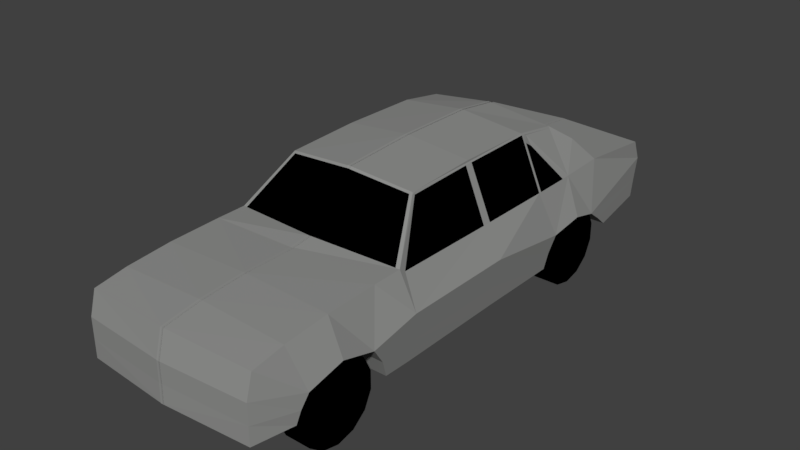 # Source: old-mercedes-benz.blend  (saved by Blender 2.78.0; exported with 4.5.12 LTS)
import bpy
from mathutils import Matrix  # noqa: F401  (used for matrix-valued properties, if any)

bpy.ops.wm.read_factory_settings(use_empty=True)
scene = bpy.context.scene
scene.name = 'Scene'

# ---- collections
col_collection_1 = bpy.data.collections.new('Collection 1'); scene.collection.children.link(col_collection_1)

# ---- materials (node trees are filled in below, after node groups)
mat_bonz_car = bpy.data.materials.new('bonz_car')
mat_bonz_car.alpha_threshold = 0.0
mat_bonz_car.use_transparent_shadow = False
mat_bonz_car.diffuse_color = (0.2813, 0.2846, 0.2769, 1.0)
mat_bonz_car.roughness = 0.5
mat_bonz_windows_tires = bpy.data.materials.new('bonz_windows_tires')
mat_bonz_windows_tires.alpha_threshold = 0.0
mat_bonz_windows_tires.use_transparent_shadow = False
mat_bonz_windows_tires.diffuse_color = (0.0, 0.0, 0.0, 1.0)
mat_bonz_windows_tires.roughness = 0.5

# ---- material node trees

# ---- world
world_world = bpy.data.worlds.new('World'); scene.world = world_world
world_world.color = (0.05088, 0.05088, 0.05088)
world_world.use_sun_shadow = False
world_world.sun_shadow_jitter_overblur = 0.0
world_world.cycles.sampling_method = 'MANUAL'

# ---- meshes
me_plane = bpy.data.meshes.new('Plane')
me_plane.from_pydata([(0.9517, -2.975, 1.15), (0.9517, -3.044, 0.4853), (0.9517, 2.771, 1.133), (0.9517, 2.78, 0.4753), (0.9517, -2.629, 1.21), (1.05, -2.638, 0.5044), (1.026, -1.53, 0.3694), (0.9517, -1.581, 1.27), (1.024, 0.9209, 0.361), (0.9517, 0.8665, 1.206), (1.04, 2.048, 0.4453), (0.9517, 1.894, 1.227), (0.9517, -3.044, 0.9013), (0.9517, 2.865, 0.9098), (1.102, -2.535, 0.7871), (1.099, -1.761, 0.7702), (1.093, 0.9981, 0.7364), (1.088, 1.688, 0.7111), (0.9517, -1.258, 1.273), (1.024, -1.224, 0.361), (1.122, -1.242, 0.8967), (1.026, -0.01071, 0.3694), (1.122, -0.01071, 0.8967), (0.9517, -0.05079, 1.21), (0.9517, -2.142, 1.253), (1.058, 0.9371, 0.5486), (1.122, -2.159, 0.8967), (0.9517, 1.388, 1.21), (1.062, -1.613, 0.5679), (1.104, 1.379, 0.7955), (1.066, -1.232, 0.5925), (1.067, -0.01071, 0.5973), (0.9517, -3.044, 0.685), (1.075, -2.605, 0.6401), (0.9517, 2.815, 0.6747), (1.064, 1.875, 0.5797), (0.7116, 0.8523, 1.776), (0.7116, -0.7957, 1.75), (0.7116, -0.002139, 1.784), (0.7116, 1.345, 1.699), (-0.01715, -3.035, 1.18), (-0.01715, -3.115, 0.4853), (-0.01715, 2.807, 1.157), (-0.01715, 2.815, 0.4991), (-0.01715, -2.629, 1.246), (-0.01715, -2.638, 0.5024), (-0.01715, -1.53, 0.3653), (-0.01715, -1.581, 1.288), (-0.01715, 0.9209, 0.3567), (0.6794, 1.344, 1.703), (-0.01715, 2.048, 0.4424), (-0.01715, 1.894, 1.251), (-0.01715, -3.109, 0.9013), (-0.01715, 2.889, 0.9098), (-0.01715, -2.535, 0.7898), (-0.01715, -1.761, 0.7726), (-0.01715, 0.9981, 0.7384), (-0.01715, 1.688, 0.7126), (-0.01715, -1.365, 1.32), (-0.01715, -1.224, 0.3567), (-0.01715, -0.01071, 0.3653), (-0.01715, -2.142, 1.283), (-0.01715, 0.9371, 0.5474), (-0.01715, -2.159, 0.9013), (-0.01715, -1.613, 0.5671), (-0.01715, 1.379, 0.7984), (-0.01715, -3.109, 0.685), (-0.01715, -2.605, 0.6404), (-0.01715, 2.874, 0.6747), (-0.01715, 1.875, 0.579), (-0.01715, 0.8523, 1.851), (-0.01715, -0.8195, 1.807), (-0.01715, -0.002139, 1.854), (-0.01715, 1.327, 1.792), (0.9089, 1.894, 1.228), (0.9089, -1.263, 1.275), (0.6794, -0.7968, 1.753), (0.7211, 1.347, 1.679), (0.7211, 0.8559, 1.757), (0.8305, 1.622, 1.507), (0.7211, -0.04256, 1.748), (0.7211, -0.8141, 1.731), (-0.01715, 1.36, 1.76), (-0.01715, -0.8412, 1.788), (0.6886, -0.8153, 1.734), (0.6927, 1.376, 1.675), (0.7592, -2.15, 0.4424), (1.029, -2.15, 0.4424), (0.7592, -2.15, 0.8724), (1.029, -2.15, 0.8724), (0.7592, -1.963, 0.8298), (1.029, -1.963, 0.8298), (0.7592, -1.814, 0.7105), (1.029, -1.814, 0.7105), (0.7592, -1.731, 0.5381), (1.029, -1.731, 0.5381), (0.7592, -1.731, 0.3467), (1.029, -1.731, 0.3467), (0.7592, -1.814, 0.1743), (1.029, -1.814, 0.1743), (0.7592, -1.963, 0.05499), (1.029, -1.963, 0.05499), (0.7592, -2.15, 0.01241), (1.029, -2.15, 0.01241), (0.7592, -2.337, 0.05499), (1.029, -2.337, 0.05499), (0.7592, -2.486, 0.1743), (1.029, -2.486, 0.1743), (0.7592, -2.569, 0.3467), (1.029, -2.569, 0.3467), (0.7592, -2.569, 0.5381), (1.029, -2.569, 0.5381), (0.7592, -2.486, 0.7105), (1.029, -2.486, 0.7105), (0.7592, -2.337, 0.8298), (1.029, -2.337, 0.8298), (0.7592, 1.395, 0.438), (1.029, 1.395, 0.438), (0.7592, 1.395, 0.868), (1.029, 1.395, 0.868), (0.7592, 1.582, 0.8254), (1.029, 1.582, 0.8254), (0.7592, 1.731, 0.7061), (1.029, 1.731, 0.7061), (0.7592, 1.814, 0.5336), (1.029, 1.814, 0.5336), (0.7592, 1.814, 0.3423), (1.029, 1.814, 0.3423), (0.7592, 1.731, 0.1699), (1.029, 1.731, 0.1699), (0.7592, 1.582, 0.05054), (1.029, 1.582, 0.05054), (0.7592, 1.395, 0.007954), (1.029, 1.395, 0.007954), (0.7592, 1.208, 0.05054), (1.029, 1.208, 0.05054), (0.7592, 1.059, 0.1699), (1.029, 1.059, 0.1699), (0.7592, 0.9758, 0.3423), (1.029, 0.9758, 0.3423), (0.7592, 0.9758, 0.5336), (1.029, 0.9758, 0.5336), (0.7592, 1.059, 0.7061), (1.029, 1.059, 0.7061), (0.7592, 1.208, 0.8254), (1.029, 1.208, 0.8254), (0.9517, -1.187, 1.224), (0.9517, 0.04355, 1.21), (0.9517, 1.29, 1.208), (0.7116, -0.7446, 1.752), (0.7211, 0.9277, 1.738), (0.7211, -0.7796, 1.724), (0.9517, 0.898, 1.206), (0.7211, 0.8856, 1.752), (0.7211, 0.04244, 1.749), (0.7562, 0.9724, 1.622), (0.7513, 0.8939, 1.671)], [], [(35, 10, 3, 34), (32, 1, 5, 33), (22, 31, 25, 16), (27, 29, 17, 11), (31, 21, 8, 25), (24, 26, 15, 7), (0, 12, 14, 4), (11, 17, 13, 2), (7, 15, 20, 18), (28, 6, 19, 30), (20, 30, 31, 22), (18, 20, 22, 23, 146), (4, 14, 26, 24), (12, 32, 33, 14), (16, 56, 65, 29), (15, 28, 30, 20), (17, 35, 34, 13), (80, 154, 78, 36, 38, 149, 151), (77, 79, 39), (156, 155, 150, 153), (21, 60, 48, 8), (82, 85, 74, 51), (78, 153, 150, 77, 39, 36), (62, 56, 16, 25), (24, 61, 44, 4), (12, 52, 66, 32), (57, 69, 35, 17), (15, 55, 64, 28), (5, 45, 67, 33), (75, 58, 47, 7, 18), (23, 22, 16, 9, 147), (29, 65, 57, 17), (3, 43, 68, 34), (26, 63, 55, 15), (35, 69, 50, 10), (7, 47, 61, 24), (6, 46, 59, 19), (4, 44, 40, 0), (14, 54, 63, 26), (49, 73, 70, 36, 39), (8, 48, 62, 25), (38, 72, 71, 76, 37, 149), (50, 43, 3, 10), (2, 42, 51, 74, 11), (13, 53, 42, 2), (34, 68, 53, 13), (0, 40, 52, 12), (28, 64, 46, 6), (33, 67, 54, 14), (1, 41, 45, 5), (30, 19, 21, 31), (84, 83, 58, 75), (76, 71, 83, 84), (74, 85, 49, 39, 79, 11), (73, 49, 85, 82), (9, 152, 156, 153, 78), (147, 9, 78, 154), (146, 23, 80, 151), (27, 11, 79, 77), (37, 76, 84, 75, 18, 81), (32, 66, 41, 1), (86, 88, 90), (87, 91, 89), (88, 89, 91, 90), (86, 90, 92), (87, 93, 91), (90, 91, 93, 92), (86, 92, 94), (87, 95, 93), (92, 93, 95, 94), (86, 94, 96), (87, 97, 95), (94, 95, 97, 96), (86, 96, 98), (87, 99, 97), (96, 97, 99, 98), (86, 98, 100), (87, 101, 99), (98, 99, 101, 100), (86, 100, 102), (87, 103, 101), (100, 101, 103, 102), (86, 102, 104), (87, 105, 103), (102, 103, 105, 104), (86, 104, 106), (87, 107, 105), (104, 105, 107, 106), (86, 106, 108), (87, 109, 107), (106, 107, 109, 108), (86, 108, 110), (87, 111, 109), (108, 109, 111, 110), (86, 110, 112), (87, 113, 111), (110, 111, 113, 112), (86, 112, 114), (87, 115, 113), (112, 113, 115, 114), (86, 114, 88), (87, 89, 115), (114, 115, 89, 88), (116, 118, 120), (117, 121, 119), (118, 119, 121, 120), (116, 120, 122), (117, 123, 121), (120, 121, 123, 122), (116, 122, 124), (117, 125, 123), (122, 123, 125, 124), (116, 124, 126), (117, 127, 125), (124, 125, 127, 126), (116, 126, 128), (117, 129, 127), (126, 127, 129, 128), (116, 128, 130), (117, 131, 129), (128, 129, 131, 130), (116, 130, 132), (117, 133, 131), (130, 131, 133, 132), (116, 132, 134), (117, 135, 133), (132, 133, 135, 134), (116, 134, 136), (117, 137, 135), (134, 135, 137, 136), (116, 136, 138), (117, 139, 137), (136, 137, 139, 138), (116, 138, 140), (117, 141, 139), (138, 139, 141, 140), (116, 140, 142), (117, 143, 141), (140, 141, 143, 142), (116, 142, 144), (117, 145, 143), (142, 143, 145, 144), (116, 144, 118), (117, 119, 145), (144, 145, 119, 118), (148, 27, 77, 150, 155), (81, 151, 149, 37), (9, 16, 29, 27, 148, 152), (18, 146, 151, 81), (19, 59, 60, 21), (70, 72, 38, 36), (152, 148, 155, 156), (23, 147, 154, 80)])
me_plane.polygons.foreach_set('material_index', [0, 0, 0, 0, 0, 0, 0, 0, 0, 0, 0, 0, 0, 0, 0, 0, 0, 0, 0, 0, 0, 1, 0, 0, 0, 0, 0, 0, 0, 0, 0, 0, 0, 0, 0, 0, 0, 0, 0, 0, 0, 0, 0, 0, 0, 0, 0, 0, 0, 0, 0, 1, 0, 0, 0, 0, 1, 1, 0, 0, 0, 1, 1, 1, 1, 1, 1, 1, 1, 1, 1, 1, 1, 1, 1, 1, 1, 1, 1, 1, 1, 1, 1, 1, 1, 1, 1, 1, 1, 1, 1, 1, 1, 1, 1, 1, 1, 1, 1, 1, 1, 1, 1, 1, 1, 1, 1, 1, 1, 1, 1, 1, 1, 1, 1, 1, 1, 1, 1, 1, 1, 1, 1, 1, 1, 1, 1, 1, 1, 1, 1, 1, 1, 1, 1, 1, 1, 1, 1, 1, 1, 1, 1, 1, 1, 0, 0, 0, 0, 0, 0, 1, 0])
me_plane.materials.append(mat_bonz_car)
me_plane.materials.append(mat_bonz_windows_tires)
me_plane.use_remesh_preserve_volume = False
me_plane.use_remesh_preserve_attributes = False
me_plane.use_mirror_vertex_groups = False
me_plane.update()

# ---- objects
ob_plane = bpy.data.objects.new('Plane', me_plane)

# ---- transforms, parenting, visibility, modifiers, constraints
ob_plane.location = (0.0, 0.0, 0.0)
ob_plane.lineart.crease_threshold = 0.0
_m = ob_plane.modifiers.new('Mirror', 'MIRROR')
_m.use_clip = True

# ---- collection membership
col_collection_1.objects.link(ob_plane)

# ---- scene / render settings (as saved in the file)
scene.frame_start = 1; scene.frame_end = 250; scene.frame_set(1)
scene.render.engine = 'BLENDER_EEVEE_NEXT'
scene.render.resolution_percentage = 50
scene.render.dither_intensity = 0.0
scene.cycles.use_denoising = False
scene.cycles.samples = 128
scene.cycles.sampling_pattern = 'TABULATED_SOBOL'
scene.cycles.light_sampling_threshold = 0.0
scene.cycles.use_adaptive_sampling = False
scene.cycles.use_light_tree = False
scene.cycles.blur_glossy = 0.0
scene.cycles.sample_clamp_indirect = 0.0
scene.view_settings.view_transform = 'Standard'
bpy.context.view_layer.update()

# ---- added for rendering (the .blend has no active camera and no usable light): camera, sun
cam_auto = bpy.data.cameras.new('AutoCamera')
cam_auto.lens = 50.0
cam_auto.sensor_width = 36.0
cam_auto.clip_end = 1000.0
ob_auto_camera = bpy.data.objects.new('AutoCamera', cam_auto)
scene.collection.objects.link(ob_auto_camera)
ob_auto_camera.location = (6.17175, -7.51925, 5.86818)
ob_auto_camera.rotation_euler = (1.09748, -7.21219e-08, 0.694738)
scene.camera = ob_auto_camera
light_auto_sun = bpy.data.lights.new('AutoSun', 'SUN')
light_auto_sun.energy = 3.0
light_auto_sun.angle = 0.0523599
ob_auto_sun = bpy.data.objects.new('AutoSun', light_auto_sun)
scene.collection.objects.link(ob_auto_sun)
ob_auto_sun.rotation_euler = (0.872665, 0.174533, 0.523599)
bpy.context.view_layer.update()
